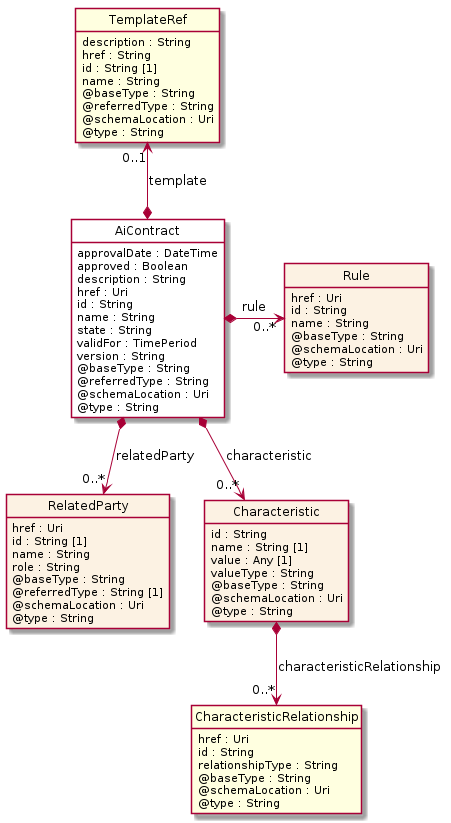

The diagram above was rendered by PlantUML. Its source (embedded in the PNG):
@startuml
hide circle
hide methods
hide stereotype
show <<Enumeration>> stereotype
skinparam class {
   BackgroundColor<<Enumeration>> #E6F5F7
   BackgroundColor<<Ref>> #FFFFE0
   BackgroundColor<<Pivot>> #FFFFFFF
   BackgroundColor<<SimpleType>> #E2F0DA
   BackgroundColor #FCF2E3
}

class AiContract <<Pivot>> {
    approvalDate : DateTime
    approved : Boolean
    description : String
    href : Uri
    id : String
    name : String
    state : String
    validFor : TimePeriod
    version : String
    @baseType : String
    @referredType : String
    @schemaLocation : Uri
    @type : String
}

class TemplateRef  <<Ref>> {
    description : String
    href : String
    id : String [1]
    name : String
    @baseType : String
    @referredType : String
    @schemaLocation : Uri
    @type : String
}

class Rule  {
    href : Uri
    id : String
    name : String
    @baseType : String
    @schemaLocation : Uri
    @type : String
}

class RelatedParty  {
    href : Uri
    id : String [1]
    name : String
    role : String
    @baseType : String
    @referredType : String [1]
    @schemaLocation : Uri
    @type : String
}

class Characteristic  {
    id : String
    name : String [1]
    value : Any [1]
    valueType : String
    @baseType : String
    @schemaLocation : Uri
    @type : String
}

class CharacteristicRelationship  <<Ref>> {
    href : Uri
    id : String
    relationshipType : String
    @baseType : String
    @schemaLocation : Uri
    @type : String
}

AiContract *-right-> "0..*" Rule : rule

TemplateRef "0..1" <--* AiContract : template

AiContract *-->  "0..*" RelatedParty : relatedParty

AiContract *-->  "0..*" Characteristic : characteristic

Characteristic *-->  "0..*" CharacteristicRelationship : characteristicRelationship

@enduml